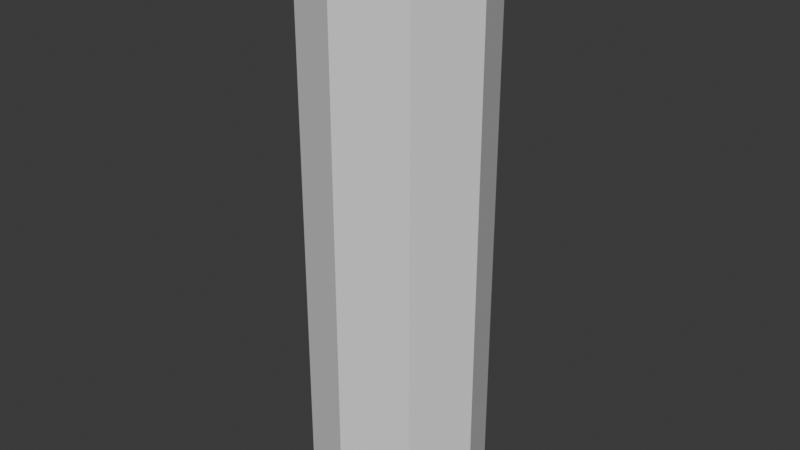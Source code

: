 # Source: WaterBottle1.blend  (saved by Blender 4.5.88; exported with 4.5.12 LTS)
import bpy
from mathutils import Matrix  # noqa: F401  (used for matrix-valued properties, if any)

bpy.ops.wm.read_factory_settings(use_empty=True)
scene = bpy.context.scene
scene.name = 'Scene'

# ---- collections
col_collection = bpy.data.collections.new('Collection'); scene.collection.children.link(col_collection)

# ---- world
world_world = bpy.data.worlds.new('World'); scene.world = world_world
world_world.use_nodes = True; world_world.node_tree.nodes.clear()
_N = world_world.node_tree.nodes; _L = world_world.node_tree.links
n0 = _N.new('ShaderNodeOutputWorld'); n0.name = 'World Output'; n0.location = (200, 100)
n1 = _N.new('ShaderNodeBackground'); n1.name = 'Background'; n1.location = (-200, 100)
n1.inputs[0].default_value = (0.05088, 0.05088, 0.05088, 1.0)
_L.new(n1.outputs[0], n0.inputs[0])
n0.is_active_output = True
world_world.color = (0.05088, 0.05088, 0.05088)
world_world.sun_shadow_jitter_overblur = 0.0

# ---- meshes
me_cylinder = bpy.data.meshes.new('Cylinder')
me_cylinder.from_pydata([(0.0, 0.0, -0.1135), (0.0, 0.035, -0.1125), (0.0, 0.035, 0.1125), (0.02475, 0.02475, -0.1125), (0.02475, 0.02475, 0.1125), (0.035, 0.0, -0.1125), (0.035, 0.0, 0.1125), (0.02475, -0.02475, -0.1125), (0.02475, -0.02475, 0.1125), (0.0, -0.035, -0.1125), (0.0, -0.035, 0.1125), (-0.02475, -0.02475, -0.1125), (-0.02475, -0.02475, 0.1125), (-0.035, 0.0, -0.1125), (-0.035, 0.0, 0.1125), (-0.02475, 0.02475, -0.1125), (-0.02475, 0.02475, 0.1125), (0.02245, 0.02245, 0.1145), (0.0, 0.03175, 0.1145), (0.03175, 0.0, 0.1145), (0.02245, -0.02245, 0.1145), (0.0, -0.03175, 0.1145), (-0.02245, -0.02245, 0.1145), (-0.03175, 0.0, 0.1145), (-0.02245, 0.02245, 0.1145), (-1.242e-11, 0.03366, 0.1165), (-1.242e-11, 0.0, 0.1165), (0.0238, 0.0238, 0.1165), (0.03366, 0.0, 0.1165), (0.0238, -0.0238, 0.1165), (-1.242e-11, -0.03366, 0.1165), (-0.0238, -0.0238, 0.1165), (-0.03366, 0.0, 0.1165), (-0.0238, 0.0238, 0.1165), (0.0, 0.03392, -0.1135), (0.02398, 0.02398, -0.1135), (0.03392, 0.0, -0.1135), (0.02398, -0.02398, -0.1135), (0.0, -0.03392, -0.1135), (-0.02398, -0.02398, -0.1135), (-0.03392, 0.0, -0.1135), (-0.02398, 0.02398, -0.1135)], [], [(0, 34, 35), (17, 18, 25, 27), (1, 2, 4, 3), (0, 35, 36), (20, 19, 28, 29), (3, 4, 6, 5), (0, 36, 37), (22, 21, 30, 31), (5, 6, 8, 7), (0, 37, 38), (24, 23, 32, 33), (7, 8, 10, 9), (0, 38, 39), (19, 17, 27, 28), (9, 10, 12, 11), (0, 39, 40), (21, 20, 29, 30), (11, 12, 14, 13), (0, 40, 41), (23, 22, 31, 32), (13, 14, 16, 15), (0, 41, 34), (18, 24, 33, 25), (15, 16, 2, 1), (18, 17, 4, 2), (17, 19, 6, 4), (19, 20, 8, 6), (20, 21, 10, 8), (21, 22, 12, 10), (22, 23, 14, 12), (23, 24, 16, 14), (24, 18, 2, 16), (26, 27, 25), (26, 28, 27), (26, 29, 28), (26, 30, 29), (26, 31, 30), (26, 32, 31), (26, 33, 32), (26, 25, 33), (35, 34, 1, 3), (36, 35, 3, 5), (37, 36, 5, 7), (38, 37, 7, 9), (39, 38, 9, 11), (40, 39, 11, 13), (41, 40, 13, 15), (34, 41, 15, 1)])
_uv = me_cylinder.uv_layers.new(name='UVMap')
_uv.uv.foreach_set('vector', [0.75, 0.25, 0.75, 0.4826, 0.9145, 0.4145, 0.404, 0.404, 0.25, 0.4677, 0.25, 0.4677, 0.404, 0.404, 1.0, 0.5, 1.0, 1.0, 0.875, 1.0, 0.875, 0.5, 0.75, 0.25, 0.9145, 0.4145, 0.9826, 0.25, 0.404, 0.09604, 0.4677, 0.25, 0.4677, 0.25, 0.404, 0.09604, 0.875, 0.5, 0.875, 1.0, 0.75, 1.0, 0.75, 0.5, 0.75, 0.25, 0.9826, 0.25, 0.9145, 0.08554, 0.09604, 0.09604, 0.25, 0.03227, 0.25, 0.03227, 0.09604, 0.09604, 0.75, 0.5, 0.75, 1.0, 0.625, 1.0, 0.625, 0.5, 0.75, 0.25, 0.9145, 0.08554, 0.75, 0.01742, 0.09604, 0.404, 0.03227, 0.25, 0.03227, 0.25, 0.09604, 0.404, 0.625, 0.5, 0.625, 1.0, 0.5, 1.0, 0.5, 0.5, 0.75, 0.25, 0.75, 0.01742, 0.5855, 0.08554, 0.4677, 0.25, 0.404, 0.404, 0.404, 0.404, 0.4677, 0.25, 0.5, 0.5, 0.5, 1.0, 0.375, 1.0, 0.375, 0.5, 0.75, 0.25, 0.5855, 0.08554, 0.5174, 0.25, 0.25, 0.03227, 0.404, 0.09604, 0.404, 0.09604, 0.25, 0.03227, 0.375, 0.5, 0.375, 1.0, 0.25, 1.0, 0.25, 0.5, 0.75, 0.25, 0.5174, 0.25, 0.5855, 0.4145, 0.03227, 0.25, 0.09604, 0.09604, 0.09604, 0.09604, 0.03227, 0.25, 0.25, 0.5, 0.25, 1.0, 0.125, 1.0, 0.125, 0.5, 0.75, 0.25, 0.5855, 0.4145, 0.75, 0.4826, 0.25, 0.4677, 0.09604, 0.404, 0.09604, 0.404, 0.25, 0.4677, 0.125, 0.5, 0.125, 1.0, 0.0, 1.0, 0.0, 0.5, 0.25, 0.4677, 0.404, 0.404, 0.4197, 0.4197, 0.25, 0.49, 0.404, 0.404, 0.4677, 0.25, 0.49, 0.25, 0.4197, 0.4197, 0.4677, 0.25, 0.404, 0.09604, 0.4197, 0.08029, 0.49, 0.25, 0.404, 0.09604, 0.25, 0.03227, 0.25, 0.01, 0.4197, 0.08029, 0.25, 0.03227, 0.09604, 0.09604, 0.08029, 0.08029, 0.25, 0.01, 0.09604, 0.09604, 0.03227, 0.25, 0.01, 0.25, 0.08029, 0.08029, 0.03227, 0.25, 0.09604, 0.404, 0.08029, 0.4197, 0.01, 0.25, 0.09604, 0.404, 0.25, 0.4677, 0.25, 0.49, 0.08029, 0.4197, 0.25, 0.25, 0.404, 0.404, 0.25, 0.4677, 0.25, 0.25, 0.4677, 0.25, 0.404, 0.404, 0.25, 0.25, 0.404, 0.09604, 0.4677, 0.25, 0.25, 0.25, 0.25, 0.03227, 0.404, 0.09604, 0.25, 0.25, 0.09604, 0.09604, 0.25, 0.03227, 0.25, 0.25, 0.03227, 0.25, 0.09604, 0.09604, 0.25, 0.25, 0.09604, 0.404, 0.03227, 0.25, 0.25, 0.25, 0.25, 0.4677, 0.09604, 0.404, 0.9145, 0.4145, 0.75, 0.4826, 0.75, 0.49, 0.9197, 0.4197, 0.9826, 0.25, 0.9145, 0.4145, 0.9197, 0.4197, 0.99, 0.25, 0.9145, 0.08554, 0.9826, 0.25, 0.99, 0.25, 0.9197, 0.08029, 0.75, 0.01742, 0.9145, 0.08554, 0.9197, 0.08029, 0.75, 0.01, 0.5855, 0.08554, 0.75, 0.01742, 0.75, 0.01, 0.5803, 0.08029, 0.5174, 0.25, 0.5855, 0.08554, 0.5803, 0.08029, 0.51, 0.25, 0.5855, 0.4145, 0.5174, 0.25, 0.51, 0.25, 0.5803, 0.4197, 0.75, 0.4826, 0.5855, 0.4145, 0.5803, 0.4197, 0.75, 0.49])
me_cylinder.update()

# ---- objects
ob_cylinder = bpy.data.objects.new('Cylinder', me_cylinder)

# ---- transforms, parenting, visibility, modifiers, constraints
ob_cylinder.location = (0.0, 0.0, 0.0)

# ---- collection membership
col_collection.objects.link(ob_cylinder)

# ---- scene / render settings (as saved in the file)
scene.frame_start = 1; scene.frame_end = 250; scene.frame_set(1)
scene.render.engine = 'BLENDER_EEVEE_NEXT'
bpy.context.view_layer.update()

# ---- added for rendering (the .blend has no active camera and no usable light): camera, sun
cam_auto = bpy.data.cameras.new('AutoCamera')
cam_auto.lens = 50.0
cam_auto.sensor_width = 36.0
cam_auto.clip_end = 1000.0
ob_auto_camera = bpy.data.objects.new('AutoCamera', cam_auto)
scene.collection.objects.link(ob_auto_camera)
ob_auto_camera.location = (0.231676, -0.278011, 0.186841)
ob_auto_camera.rotation_euler = (1.09748, -7.21219e-08, 0.694738)
scene.camera = ob_auto_camera
light_auto_sun = bpy.data.lights.new('AutoSun', 'SUN')
light_auto_sun.energy = 3.0
light_auto_sun.angle = 0.0523599
ob_auto_sun = bpy.data.objects.new('AutoSun', light_auto_sun)
scene.collection.objects.link(ob_auto_sun)
ob_auto_sun.rotation_euler = (0.872665, 0.174533, 0.523599)
bpy.context.view_layer.update()
